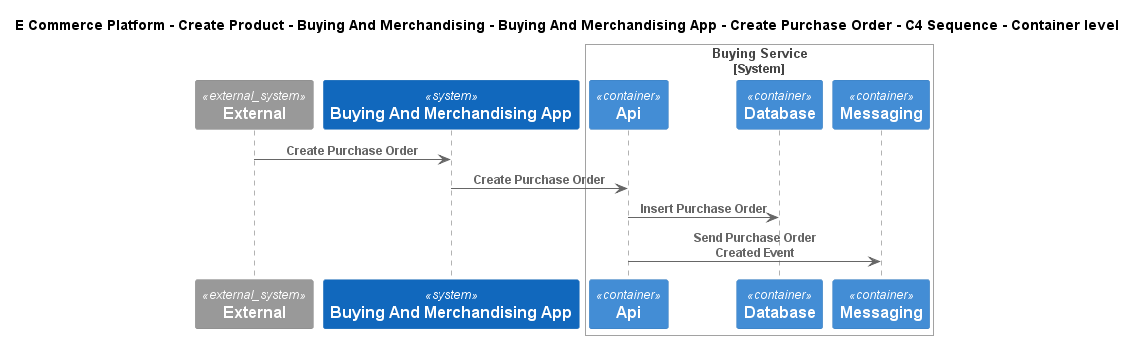

The diagram above was rendered by PlantUML. Its source (embedded in the PNG):
@startuml
!include ..\..\..\..\..\..\..\.c4s\C4_Sequence.puml
SHOW_FOOT_BOXES()

title E Commerce Platform - Create Product - Buying And Merchandising - Buying And Merchandising App - Create Purchase Order - C4 Sequence - Container level

System_Ext(C4InterFlow.SoftwareSystems.ExternalSystem, "External", "")
System(ECommercePlatform.CreateProduct.BuyingAndMerchandising.SoftwareSystems.BuyingAndMerchandisingApp, "Buying And Merchandising App", "")

System_Boundary(ECommercePlatform.CreateProduct.BuyingAndMerchandising.SoftwareSystems.BuyingService, "Buying Service")
    Container(ECommercePlatform.CreateProduct.BuyingAndMerchandising.SoftwareSystems.BuyingService.Containers.Api, "Api", "", "")
    ContainerDb(ECommercePlatform.CreateProduct.BuyingAndMerchandising.SoftwareSystems.BuyingService.Containers.Database, "Database", "", "")
    ContainerQueue(ECommercePlatform.CreateProduct.BuyingAndMerchandising.SoftwareSystems.BuyingService.Containers.Messaging, "Messaging", "", "")
Boundary_End()

Rel(C4InterFlow.SoftwareSystems.ExternalSystem, ECommercePlatform.CreateProduct.BuyingAndMerchandising.SoftwareSystems.BuyingAndMerchandisingApp, "Create Purchase Order")
Rel(ECommercePlatform.CreateProduct.BuyingAndMerchandising.SoftwareSystems.BuyingAndMerchandisingApp, ECommercePlatform.CreateProduct.BuyingAndMerchandising.SoftwareSystems.BuyingService.Containers.Api, "Create Purchase Order")
Rel(ECommercePlatform.CreateProduct.BuyingAndMerchandising.SoftwareSystems.BuyingService.Containers.Api, ECommercePlatform.CreateProduct.BuyingAndMerchandising.SoftwareSystems.BuyingService.Containers.Database, "Insert Purchase Order")
Rel(ECommercePlatform.CreateProduct.BuyingAndMerchandising.SoftwareSystems.BuyingService.Containers.Api, ECommercePlatform.CreateProduct.BuyingAndMerchandising.SoftwareSystems.BuyingService.Containers.Messaging, "Send Purchase Order Created Event")


@enduml